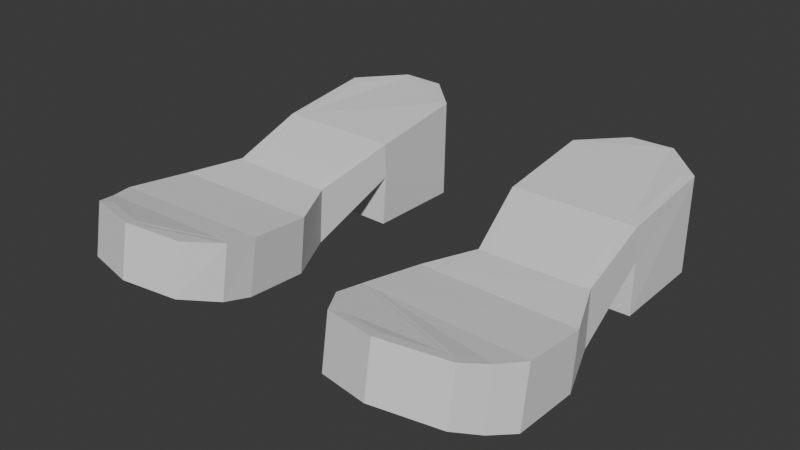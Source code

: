 # Source: tpose.blend  (saved by Blender 4.2.66; exported with 4.5.12 LTS)
import bpy
from mathutils import Matrix  # noqa: F401  (used for matrix-valued properties, if any)

bpy.ops.wm.read_factory_settings(use_empty=True)
scene = bpy.context.scene
scene.name = 'Scene'

# ---- collections
col_collection = bpy.data.collections.new('Collection'); scene.collection.children.link(col_collection)

# ---- world
world_world = bpy.data.worlds.new('World'); scene.world = world_world
world_world.use_nodes = True; world_world.node_tree.nodes.clear()
_N = world_world.node_tree.nodes; _L = world_world.node_tree.links
n0 = _N.new('ShaderNodeOutputWorld'); n0.name = 'World Output'; n0.location = (300, 300)
n1 = _N.new('ShaderNodeBackground'); n1.name = 'Background'; n1.location = (10, 300)
n1.inputs[0].default_value = (0.05088, 0.05088, 0.05088, 1.0)
_L.new(n1.outputs[0], n0.inputs[0])
n0.is_active_output = True
world_world.color = (0.05088, 0.05088, 0.05088)
world_world.sun_shadow_jitter_overblur = 0.0

# ---- meshes
me_cube_001 = bpy.data.meshes.new('Cube.001')
me_cube_001.from_pydata([(0.07425, 0.01769, 0.003177), (0.07183, 0.01817, 0.08595), (0.1941, 0.01769, 0.00499), (0.1922, 0.01809, 0.08715), (0.07425, 0.1126, 0.001884), (0.1124, 0.1508, 0.002536), (0.1112, 0.1498, 0.1005), (0.07268, 0.1125, 0.09942), (0.154, 0.1508, 0.003816), (0.1928, 0.1126, 0.00499), (0.1933, 0.1119, 0.09879), (0.1533, 0.1511, 0.1006), (0.0726, 0.02031, 0.0526), (0.1928, 0.02026, 0.054), (0.09039, -0.05284, 0.006188), (0.08797, -0.05124, 0.0601), (0.1933, -0.05075, 0.06178), (0.1939, -0.05236, 0.008055), (0.06563, -0.1041, 0.004324), (0.06486, -0.0983, 0.05782), (0.2142, -0.1009, 0.05818), (0.2147, -0.1068, 0.004879), (0.05944, -0.17, 0.01257), (0.05867, -0.1612, 0.06606), (0.2163, -0.1673, 0.06611), (0.2169, -0.1764, 0.0107), (0.06108, -0.199, 0.02036), (0.05958, -0.1916, 0.07224), (0.2032, -0.1936, 0.07178), (0.2046, -0.2014, 0.018), (0.1315, -0.2346, 0.08458), (0.1321, -0.2435, 0.03475), (0.1901, -0.2171, 0.07939), (0.1907, -0.2261, 0.02909), (0.08035, -0.2227, 0.07963), (0.08107, -0.2315, 0.03028), (0.07183, 0.01817, 0.08595), (0.1922, 0.01809, 0.08715), (0.1112, 0.1498, 0.1005), (0.07268, 0.1125, 0.09942), (0.1933, 0.1119, 0.09879), (0.1533, 0.1511, 0.1006), (0.08797, -0.05124, 0.0601), (0.1933, -0.05075, 0.06178), (0.06486, -0.0983, 0.05782), (0.2142, -0.1009, 0.05818), (0.05867, -0.1612, 0.06606), (0.2163, -0.1673, 0.06611), (0.05958, -0.1916, 0.07224), (0.2032, -0.1936, 0.07178), (0.1315, -0.2346, 0.08458), (0.1901, -0.2171, 0.07939), (0.08035, -0.2227, 0.07963), (0.0831, 0.108, 0.09894), (0.1156, 0.1395, 0.09931), (0.1492, 0.1405, 0.09939), (0.1828, 0.1075, 0.09829), (0.08229, 0.01916, 0.0864), (0.1818, 0.0181, 0.08707), (0.09892, -0.05267, 0.06049), (0.1828, -0.05288, 0.06152), (0.07508, -0.1012, 0.05777), (0.06914, -0.1616, 0.06607), (0.2058, -0.1651, 0.06556), (0.2038, -0.1032, 0.05805), (0.08687, -0.2138, 0.07742), (0.06994, -0.1885, 0.07145), (0.1939, -0.189, 0.07065), (0.1829, -0.2086, 0.07731), (0.1312, -0.224, 0.08197)], [], [(5, 6, 11, 8), (10, 11, 6, 7, 1, 3), (1, 12, 14, 15), (0, 12, 1, 7, 4), (9, 10, 3, 13, 2), (6, 5, 4, 7), (10, 9, 8, 11), (4, 5, 8, 9, 2, 0), (2, 13, 12, 0), (17, 16, 20, 21), (12, 13, 17, 14), (3, 1, 15, 16), (13, 3, 16, 17), (15, 14, 18, 19), (14, 17, 21, 18), (16, 15, 19, 20), (18, 21, 25, 22), (25, 24, 28, 29), (20, 19, 23, 24), (21, 20, 24, 25), (19, 18, 22, 23), (35, 34, 27, 26), (23, 22, 26, 27), (22, 25, 29, 33, 31, 35, 26), (24, 23, 27, 34, 30, 32, 28), (33, 32, 30, 31), (29, 28, 32, 33), (31, 30, 34, 35), (56, 55, 54, 53, 57, 58), (58, 57, 59, 60), (60, 59, 61, 64), (64, 61, 62, 63), (63, 62, 66, 65, 69, 68, 67), (53, 54, 38, 39), (55, 56, 40, 41), (57, 53, 39, 36), (54, 55, 41, 38), (56, 58, 37, 40), (59, 57, 36, 42), (58, 60, 43, 37), (62, 61, 44, 46), (64, 63, 47, 45), (65, 66, 48, 52), (63, 67, 49, 47), (66, 62, 46, 48), (68, 69, 50, 51), (67, 68, 51, 49), (69, 65, 52, 50), (60, 64, 45, 43), (61, 59, 42, 44)])
_uv = me_cube_001.uv_layers.new(name='UVMap')
_uv.uv.foreach_set('vector', [0.375, 0.3308, 0.625, 0.3367, 0.625, 0.4125, 0.375, 0.419, 0.625, 0.5739, 0.7125, 0.5, 0.7883, 0.5, 0.875, 0.5739, 0.875, 0.75, 0.625, 0.75, 0.625, 0.0, 0.5459, 0.0, 0.5459, 0.0, 0.625, 0.0, 0.375, 0.0, 0.5459, 0.0, 0.625, 0.0, 0.625, 0.1761, 0.375, 0.1783, 0.375, 0.5717, 0.625, 0.5739, 0.625, 0.75, 0.5459, 0.75, 0.375, 0.75, 0.625, 0.3367, 0.375, 0.3308, 0.375, 0.1783, 0.625, 0.1761, 0.625, 0.5739, 0.375, 0.5717, 0.375, 0.419, 0.625, 0.4125, 0.125, 0.5717, 0.2058, 0.5, 0.294, 0.5, 0.375, 0.5717, 0.375, 0.75, 0.125, 0.75, 0.375, 0.75, 0.5459, 0.75, 0.5459, 1.0, 0.375, 1.0, 0.5459, 0.75, 0.625, 0.75, 0.625, 0.75, 0.5459, 0.75, 0.5459, 1.0, 0.5459, 0.75, 0.5459, 0.75, 0.5459, 1.0, 0.625, 0.75, 0.875, 0.75, 0.875, 0.75, 0.625, 0.75, 0.5459, 0.75, 0.625, 0.75, 0.625, 0.75, 0.5459, 0.75, 0.625, 0.0, 0.5459, 0.0, 0.5459, 0.0, 0.625, 0.0, 0.5459, 1.0, 0.5459, 0.75, 0.5459, 0.75, 0.5459, 1.0, 0.625, 0.75, 0.875, 0.75, 0.875, 0.75, 0.625, 0.75, 0.5459, 1.0, 0.5459, 0.75, 0.5459, 0.75, 0.5459, 1.0, 0.5459, 0.75, 0.625, 0.75, 0.625, 0.75, 0.5459, 0.75, 0.625, 0.75, 0.875, 0.75, 0.875, 0.75, 0.625, 0.75, 0.5459, 0.75, 0.625, 0.75, 0.625, 0.75, 0.5459, 0.75, 0.625, 0.0, 0.5459, 0.0, 0.5459, 0.0, 0.625, 0.0, 0.5459, 0.9375, 0.625, 0.9375, 0.625, 1.0, 0.5459, 1.0, 0.625, 0.0, 0.5459, 0.0, 0.5459, 0.0, 0.625, 0.0, 0.5459, 1.0, 0.5459, 0.75, 0.5459, 0.75, 0.5459, 0.8125, 0.5459, 0.875, 0.5459, 0.9375, 0.5459, 1.0, 0.625, 0.75, 0.875, 0.75, 0.875, 0.75, 0.8125, 0.75, 0.75, 0.75, 0.6875, 0.75, 0.625, 0.75, 0.5459, 0.8125, 0.625, 0.8125, 0.625, 0.875, 0.5459, 0.875, 0.5459, 0.75, 0.625, 0.75, 0.625, 0.8125, 0.5459, 0.8125, 0.5459, 0.875, 0.625, 0.875, 0.625, 0.9375, 0.5459, 0.9375, 0.6469, 0.5819, 0.7188, 0.5196, 0.7818, 0.5203, 0.8527, 0.5816, 0.8529, 0.75, 0.6467, 0.75, 0.6467, 0.75, 0.8529, 0.75, 0.8482, 0.75, 0.6507, 0.75, 0.6507, 0.75, 0.8482, 0.75, 0.8564, 0.75, 0.6435, 0.75, 0.6435, 0.75, 0.8564, 0.75, 0.8584, 0.75, 0.6424, 0.75, 0.6424, 0.75, 0.8584, 0.75, 0.8545, 0.75, 0.8109, 0.75, 0.7521, 0.75, 0.6875, 0.75, 0.6528, 0.75, 0.8527, 0.5816, 0.7818, 0.5203, 0.7883, 0.5, 0.875, 0.5739, 0.7188, 0.5196, 0.6469, 0.5819, 0.625, 0.5739, 0.7125, 0.5, 0.8529, 0.75, 0.8527, 0.5816, 0.875, 0.5739, 0.875, 0.75, 0.7818, 0.5203, 0.7188, 0.5196, 0.7125, 0.5, 0.7883, 0.5, 0.6469, 0.5819, 0.6467, 0.75, 0.625, 0.75, 0.625, 0.5739, 0.8482, 0.75, 0.8529, 0.75, 0.875, 0.75, 0.875, 0.75, 0.6467, 0.75, 0.6507, 0.75, 0.625, 0.75, 0.625, 0.75, 0.8584, 0.75, 0.8564, 0.75, 0.875, 0.75, 0.875, 0.75, 0.6435, 0.75, 0.6424, 0.75, 0.625, 0.75, 0.625, 0.75, 0.8109, 0.75, 0.8545, 0.75, 0.875, 0.75, 0.8125, 0.75, 0.6424, 0.75, 0.6528, 0.75, 0.625, 0.75, 0.625, 0.75, 0.8545, 0.75, 0.8584, 0.75, 0.875, 0.75, 0.875, 0.75, 0.6875, 0.75, 0.7521, 0.75, 0.75, 0.75, 0.6875, 0.75, 0.6528, 0.75, 0.6875, 0.75, 0.6875, 0.75, 0.625, 0.75, 0.7521, 0.75, 0.8109, 0.75, 0.8125, 0.75, 0.75, 0.75, 0.6507, 0.75, 0.6435, 0.75, 0.625, 0.75, 0.625, 0.75, 0.8564, 0.75, 0.8482, 0.75, 0.875, 0.75, 0.875, 0.75])
me_cube_001.update()

# ---- objects
ob_empty = bpy.data.objects.new('Empty', None)
ob_empty_001 = bpy.data.objects.new('Empty.001', None)
ob_cube = bpy.data.objects.new('Cube', me_cube_001)

# ---- transforms, parenting, visibility, modifiers, constraints
ob_empty.location = (1.43, 2.526, 1.313)
ob_empty.rotation_euler = (1.571, 0.0, 0.0)
ob_empty.empty_display_type = 'IMAGE'
ob_empty.empty_display_size = 5.0
ob_empty_001.location = (-2.82, -2.174, 1.313)
ob_empty_001.rotation_euler = (1.571, 0.0, 1.571)
ob_empty_001.empty_display_type = 'IMAGE'
ob_empty_001.empty_display_size = 5.0
ob_cube.location = (0.0, 0.0, 0.0)
_m = ob_cube.modifiers.new('Mirror', 'MIRROR')

# ---- collection membership
col_collection.objects.link(ob_empty)
col_collection.objects.link(ob_empty_001)
col_collection.objects.link(ob_cube)

# ---- scene / render settings (as saved in the file)
scene.frame_start = 1; scene.frame_end = 250; scene.frame_set(30)
scene.render.engine = 'BLENDER_EEVEE_NEXT'
bpy.context.view_layer.update()

# ---- added for rendering (the .blend has no active camera and no usable light): camera, sun
cam_auto = bpy.data.cameras.new('AutoCamera')
cam_auto.lens = 50.0
cam_auto.sensor_width = 36.0
cam_auto.clip_end = 1000.0
ob_auto_camera = bpy.data.objects.new('AutoCamera', cam_auto)
scene.collection.objects.link(ob_auto_camera)
ob_auto_camera.location = (0.550202, -0.706469, 0.491393)
ob_auto_camera.rotation_euler = (1.09748, -7.21219e-08, 0.694738)
scene.camera = ob_auto_camera
light_auto_sun = bpy.data.lights.new('AutoSun', 'SUN')
light_auto_sun.energy = 3.0
light_auto_sun.angle = 0.0523599
ob_auto_sun = bpy.data.objects.new('AutoSun', light_auto_sun)
scene.collection.objects.link(ob_auto_sun)
ob_auto_sun.rotation_euler = (0.872665, 0.174533, 0.523599)
bpy.context.view_layer.update()
